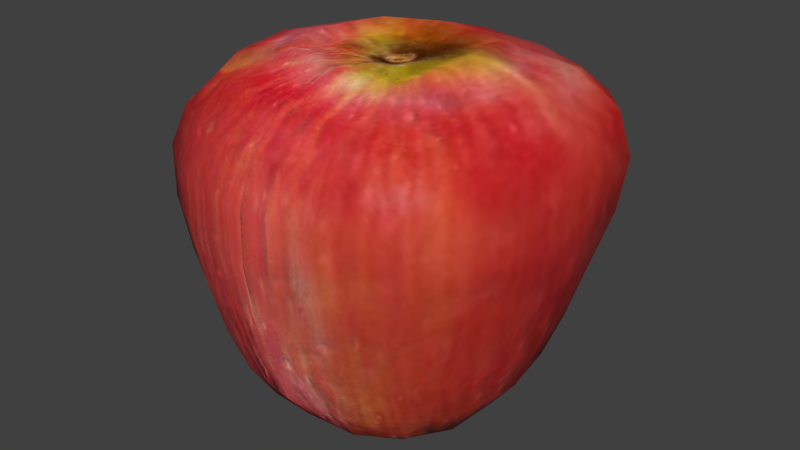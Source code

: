 # Source: apple.blend  (saved by Blender 5.2.45; exported with 4.5.12 LTS)
import bpy
from mathutils import Matrix  # noqa: F401  (used for matrix-valued properties, if any)

bpy.ops.wm.read_factory_settings(use_empty=True)
scene = bpy.context.scene
scene.name = 'Scene'

# ---- collections
col_collection_1 = bpy.data.collections.new('Collection 1'); scene.collection.children.link(col_collection_1)

# ---- images (referenced by path relative to the original .blend; pixels are not part of the script)
import os
ASSET_DIR = os.environ.get("B2B_ASSET_DIR", "")  # directory of the original .blend (textures are referenced by path, not embedded)
HERE = os.path.dirname(os.path.abspath(__file__))  # packed textures are extracted next to this script under _unpacked/

def load_image(name, relpath, width, height, colorspace="sRGB"):
    """Load a texture the original file referenced (path relative to the .blend, or extracted next to this script)."""
    p = next((c for c in (os.path.join(HERE, relpath), os.path.join(ASSET_DIR, relpath)) if relpath and os.path.exists(c)), "")
    if p:
        img = bpy.data.images.load(p, check_existing=True)
        img.name = name
    else:  # same state as the original file: an image datablock whose file is absent (Cycles renders it pink)
        img = bpy.data.images.new(name, width, height)
        img.source = "FILE"
        img.filepath = "//" + (relpath or name)
    img.colorspace_settings.name = colorspace
    return img
img_apple_texture_jpg_001 = load_image('Apple_texture.jpg.001', '_unpacked/Apple_texture.0479853d.jpg', 256, 256, 'sRGB')
img_apple_normal_jpg_001 = load_image('Apple_normal.jpg.001', '_unpacked/Apple_normal.06329bd3.jpg', 256, 256, 'Non-Color')
img_apple_spec_png_002 = load_image('Apple_spec.png.002', '_unpacked/Apple_spec.8edc3497.png', 256, 256, 'Non-Color')

# ---- materials (node trees are filled in below, after node groups)
mat_material_001 = bpy.data.materials.new('Material.001')
mat_material_001.alpha_threshold = 0.0
mat_material_001.use_backface_culling_lightprobe_volume = False
mat_material_001.use_transparent_shadow = False
mat_material_001.roughness = 0.5
mat_material_001.line_color = (0.0, 0.0, 0.0, 1.0)

# ---- material node trees
mat_material_001.use_nodes = True; mat_material_001.node_tree.nodes.clear()
_N = mat_material_001.node_tree.nodes; _L = mat_material_001.node_tree.links
n0 = _N.new('ShaderNodeOutputMaterial'); n0.name = 'Material Output'; n0.location = (600, 100)
n1 = _N.new('ShaderNodeBsdfPrincipled'); n1.name = 'Principled BSDF'; n1.location = (300, 100)
n1.inputs[2].default_value = 0.45
n1.inputs[10].default_value = 0.005
n2 = _N.new('ShaderNodeTexImage'); n2.name = 'Image Texture'; n2.location = (-500, 400)
n2.label = 'Base Color'
n2.image = img_apple_texture_jpg_001
n3 = _N.new('ShaderNodeTexImage'); n3.name = 'Image Texture.001'; n3.location = (-500, 0)
n3.label = 'Normal'
n3.image = img_apple_normal_jpg_001
n4 = _N.new('ShaderNodeNormalMap'); n4.name = 'Normal Map'; n4.location = (-50, 0)
n4.width = 160
n5 = _N.new('ShaderNodeTexImage'); n5.name = 'Image Texture.002'; n5.location = (-500, -400)
n5.label = 'Specular'
n5.image = img_apple_spec_png_002
_L.new(n1.outputs[0], n0.inputs[0])
_L.new(n2.outputs[0], n1.inputs[0])
_L.new(n3.outputs[0], n4.inputs[1])
_L.new(n4.outputs[0], n1.inputs[5])
_L.new(n5.outputs[0], n1.inputs[13])
n0.is_active_output = True

# ---- world
world_world = bpy.data.worlds.new('World'); scene.world = world_world
world_world.use_nodes = True; world_world.node_tree.nodes.clear()
_N = world_world.node_tree.nodes; _L = world_world.node_tree.links
n0 = _N.new('ShaderNodeOutputWorld'); n0.name = 'World Output'; n0.location = (280, 0)
n1 = _N.new('ShaderNodeBackground'); n1.name = 'Background'; n1.location = (0, 0)
n1.inputs[0].default_value = (0.05088, 0.05088, 0.05088, 1.0)
n2 = _N.new('NodeFrame'); n2.name = 'Frame'; n2.location = (0, 0)
n2.label = 'Versioning: Use Nodes was removed'
n2.width = 160
n0.parent = n2
n1.parent = n2
_L.new(n1.outputs[0], n0.inputs[0])
n0.is_active_output = True
world_world.color = (0.05088, 0.05088, 0.05088)
world_world.use_sun_shadow = False
world_world.sun_shadow_jitter_overblur = 0.0
world_world.cycles.sampling_method = 'MANUAL'
world_world.cycles.sample_map_resolution = 256

# ---- meshes
me_cube = bpy.data.meshes.new('Cube')
me_cube.from_pydata([(-0.006336, 0.0001641, 0.006883), (0.02327, 0.0001641, 0.005973), (-0.006336, -0.02944, 0.005973), (-0.03594, 0.0001641, 0.005973), (-0.006336, 0.02977, 0.005973), (0.02176, 0.02826, 0.0), (0.02176, -0.02793, 0.0), (-0.03443, -0.02793, 0.0), (-0.03443, 0.02826, 0.0), (-0.007191, 0.0004726, 0.2153), (-0.006083, 0.04721, 0.2269), (-0.05791, 0.00213, 0.224), (-0.007659, -0.0468, 0.2238), (0.04454, 0.003576, 0.2275), (0.03536, 0.04443, 0.2246), (-0.04233, 0.03552, 0.2255), (-0.05212, -0.03233, 0.2217), (0.03405, -0.04243, 0.2206), (0.12, 0.008868, 0.1689), (0.1149, 0.06144, 0.1695), (0.1113, 0.01043, 0.1962), (0.1125, -0.05149, 0.166), (0.1173, 0.005002, 0.1364), (0.1116, 0.05621, 0.137), (0.1068, 0.05937, 0.1956), (0.1046, -0.04676, 0.1917), (0.1096, -0.05079, 0.1348), (-0.004925, -0.12, 0.1669), (0.04812, -0.1167, 0.1656), (-0.004209, -0.1102, 0.1937), (-0.05708, -0.1099, 0.1667), (-0.00597, -0.12, 0.1353), (0.04553, -0.115, 0.1348), (0.045, -0.1079, 0.1911), (-0.05447, -0.09962, 0.1923), (-0.05542, -0.1114, 0.1354), (-0.12, 0.002476, 0.1671), (-0.1178, -0.04365, 0.1667), (-0.1134, 0.002913, 0.1941), (-0.1167, 0.04764, 0.1666), (-0.119, 0.00133, 0.1354), (-0.1152, -0.04561, 0.1354), (-0.1117, -0.03872, 0.1924), (-0.1078, 0.04369, 0.1923), (-0.1169, 0.04778, 0.1353), (-0.006336, 0.09323, 0.03663), (0.03107, 0.08716, 0.03707), (-0.006336, 0.07724, 0.01642), (-0.04374, 0.08716, 0.03707), (-0.006336, 0.1055, 0.06726), (0.03583, 0.09854, 0.06736), (0.02519, 0.07256, 0.01353), (-0.03786, 0.07256, 0.01353), (-0.0485, 0.09854, 0.06736), (0.08673, 0.0001641, 0.03663), (0.08066, 0.03757, 0.03707), (0.09903, 0.0001641, 0.06726), (0.08066, -0.03724, 0.03707), (0.07074, 0.0001641, 0.01642), (0.06606, 0.03169, 0.01348), (0.09205, 0.04233, 0.06736), (0.09205, -0.042, 0.06736), (0.06606, -0.03136, 0.01348), (-0.006336, -0.0929, 0.03663), (0.03107, -0.08683, 0.03707), (-0.006336, -0.1052, 0.06726), (-0.04374, -0.08683, 0.03707), (-0.006336, -0.07691, 0.01642), (0.02519, -0.07223, 0.01353), (0.03583, -0.09822, 0.06736), (-0.0485, -0.09822, 0.06736), (-0.03786, -0.07223, 0.01348), (-0.0994, 0.0001641, 0.03663), (-0.09333, -0.03724, 0.03707), (-0.1106, 0.0001595, 0.06726), (-0.09333, 0.03757, 0.03707), (-0.08341, 0.0001641, 0.01642), (-0.07873, -0.03136, 0.01353), (-0.1045, -0.042, 0.06736), (-0.1052, 0.0423, 0.06736), (-0.07873, 0.03169, 0.01348), (-0.006336, 0.1191, 0.1671), (0.04281, 0.1133, 0.1671), (-0.006336, 0.12, 0.1353), (-0.0567, 0.1111, 0.1666), (-0.006336, 0.1087, 0.194), (0.03945, 0.1048, 0.193), (0.04203, 0.1126, 0.1355), (-0.05631, 0.1119, 0.1353), (-0.05238, 0.1012, 0.1923), (0.04689, 0.02761, 0.001213), (0.04994, 0.0001641, 0.007349), (0.04689, -0.02728, 0.001213), (0.02111, 0.05339, 0.001213), (-0.006336, 0.05644, 0.007349), (-0.03378, 0.05339, 0.001213), (0.08528, 0.09306, 0.1364), (0.08766, 0.09649, 0.1681), (0.08136, 0.09072, 0.1929), (0.02111, -0.05306, 0.001213), (-0.006336, -0.05611, 0.007349), (-0.03378, -0.05306, 0.001213), (0.08764, -0.09287, 0.1344), (0.09086, -0.09549, 0.1647), (0.08451, -0.0889, 0.1889), (-0.05956, -0.02728, 0.001213), (-0.06261, 0.0001641, 0.007349), (-0.05956, 0.02761, 0.001213), (-0.09776, -0.08629, 0.1354), (-0.1002, -0.0844, 0.1663), (-0.09462, -0.07582, 0.1907), (-0.09983, 0.08777, 0.1353), (-0.09971, 0.08698, 0.1662), (-0.0911, 0.07911, 0.1906), (0.08336, 0.05382, 0.2142), (0.08755, 0.008686, 0.2163), (0.08259, -0.0438, 0.2108), (0.03749, 0.08474, 0.2124), (-0.00627, 0.08577, 0.2145), (-0.0494, 0.07961, 0.2114), (0.04161, -0.08605, 0.2102), (-0.00458, -0.08718, 0.2141), (-0.05334, -0.07747, 0.2114), (-0.09303, -0.03612, 0.2114), (-0.09442, 0.00261, 0.2145), (-0.08813, 0.04069, 0.2114), (0.07095, 0.07745, 0.06731), (0.06217, 0.06867, 0.03743), (0.05117, 0.05767, 0.01491), (0.07095, -0.07712, 0.06731), (0.06217, -0.06834, 0.03743), (0.05117, -0.05734, 0.01491), (-0.08362, -0.07712, 0.06731), (-0.07484, -0.06834, 0.03743), (-0.06384, -0.05734, 0.01491), (-0.08396, 0.07744, 0.06731), (-0.07484, 0.06867, 0.03743), (-0.06384, 0.05767, 0.01491), (0.1019, 0.04791, 0.1017), (0.1085, 0.0009427, 0.1014), (0.1011, -0.04618, 0.1012), (0.04012, -0.1071, 0.1012), (-0.006336, -0.1141, 0.1012), (-0.05205, -0.1065, 0.1013), (-0.1097, -0.04503, 0.1013), (-0.1148, 0.0002554, 0.1012), (-0.1129, 0.04569, 0.1013), (0.03938, 0.1068, 0.1013), (-0.006336, 0.1144, 0.1012), (-0.05261, 0.1068, 0.1013), (0.04041, 0.04691, 0.002524), (0.04041, -0.04658, 0.002524), (-0.05308, -0.04658, 0.002524), (-0.05308, 0.04691, 0.002524), (0.06946, 0.07877, 0.2074), (0.07172, -0.07627, 0.2035), (-0.0835, -0.06399, 0.2052), (-0.07823, 0.06746, 0.2051), (0.07808, 0.08479, 0.1014), (0.0791, -0.08502, 0.101), (-0.09096, -0.08338, 0.1013), (-0.09353, 0.08383, 0.1013), (-0.006178, 0.02579, 0.2202), (-0.007214, -0.02938, 0.2207), (-0.03896, 0.001208, 0.2206), (0.02209, 0.00172, 0.2206), (-0.006087, 0.03201, 0.2219), (-0.007004, -0.03532, 0.2222), (-0.04527, 0.001259, 0.2189), (0.03154, 0.002473, 0.2231), (-0.03904, -0.02198, 0.2192), (-0.03268, 0.02686, 0.22), (0.01944, 0.02924, 0.2223), (0.01967, -0.02758, 0.2166), (0.01269, -0.01875, 0.22), (-0.03046, -0.01505, 0.2201), (-0.0265, 0.01916, 0.2211), (0.01187, 0.0189, 0.2214)], [], [(0, 4, 5, 1), (1, 5, 90, 91), (4, 94, 93, 5), (5, 93, 150, 90), (0, 1, 6, 2), (2, 6, 99, 100), (1, 91, 92, 6), (6, 92, 151, 99), (0, 2, 7, 3), (3, 7, 105, 106), (2, 100, 101, 7), (7, 101, 152, 105), (0, 3, 8, 4), (4, 8, 95, 94), (3, 106, 107, 8), (8, 107, 153, 95), (9, 165, 177), (10, 14, 117, 118), (13, 115, 114, 14), (14, 114, 154, 117), (9, 162, 176), (11, 15, 125, 124), (10, 118, 119, 15), (15, 119, 157, 125), (163, 9, 175), (12, 16, 122, 121), (11, 124, 123, 16), (16, 123, 156, 122), (165, 9, 174), (13, 17, 116, 115), (12, 121, 120, 17), (17, 120, 155, 116), (18, 22, 23, 19), (19, 23, 96, 97), (22, 139, 138, 23), (23, 138, 158, 96), (18, 19, 24, 20), (20, 24, 114, 115), (19, 97, 98, 24), (24, 98, 154, 114), (18, 20, 25, 21), (21, 25, 104, 103), (20, 115, 116, 25), (25, 116, 155, 104), (18, 21, 26, 22), (22, 26, 140, 139), (21, 103, 102, 26), (26, 102, 159, 140), (27, 31, 32, 28), (28, 32, 102, 103), (31, 142, 141, 32), (32, 141, 159, 102), (27, 28, 33, 29), (29, 33, 120, 121), (28, 103, 104, 33), (33, 104, 155, 120), (27, 29, 34, 30), (30, 34, 110, 109), (29, 121, 122, 34), (34, 122, 156, 110), (27, 30, 35, 31), (31, 35, 143, 142), (30, 109, 108, 35), (35, 108, 160, 143), (36, 40, 41, 37), (37, 41, 108, 109), (40, 145, 144, 41), (41, 144, 160, 108), (36, 37, 42, 38), (38, 42, 123, 124), (37, 109, 110, 42), (42, 110, 156, 123), (36, 38, 43, 39), (39, 43, 113, 112), (38, 124, 125, 43), (43, 125, 157, 113), (36, 39, 44, 40), (40, 44, 146, 145), (39, 112, 111, 44), (44, 111, 161, 146), (45, 49, 50, 46), (46, 50, 126, 127), (49, 148, 147, 50), (50, 147, 158, 126), (45, 46, 51, 47), (47, 51, 93, 94), (46, 127, 128, 51), (51, 128, 150, 93), (45, 47, 52, 48), (48, 52, 137, 136), (47, 94, 95, 52), (52, 95, 153, 137), (45, 48, 53, 49), (49, 53, 149, 148), (48, 136, 135, 53), (53, 135, 161, 149), (54, 58, 59, 55), (55, 59, 128, 127), (58, 91, 90, 59), (59, 90, 150, 128), (54, 55, 60, 56), (56, 60, 138, 139), (55, 127, 126, 60), (60, 126, 158, 138), (54, 56, 61, 57), (57, 61, 129, 130), (56, 139, 140, 61), (61, 140, 159, 129), (54, 57, 62, 58), (58, 62, 92, 91), (57, 130, 131, 62), (62, 131, 151, 92), (63, 67, 68, 64), (64, 68, 131, 130), (67, 100, 99, 68), (68, 99, 151, 131), (63, 64, 69, 65), (65, 69, 141, 142), (64, 130, 129, 69), (69, 129, 159, 141), (63, 65, 70, 66), (66, 70, 132, 133), (65, 142, 143, 70), (70, 143, 160, 132), (63, 66, 71, 67), (67, 71, 101, 100), (66, 133, 134, 71), (71, 134, 152, 101), (72, 76, 77, 73), (73, 77, 134, 133), (76, 106, 105, 77), (77, 105, 152, 134), (72, 73, 78, 74), (74, 78, 144, 145), (73, 133, 132, 78), (78, 132, 160, 144), (72, 74, 79, 75), (75, 79, 135, 136), (74, 145, 146, 79), (79, 146, 161, 135), (72, 75, 80, 76), (76, 80, 107, 106), (75, 136, 137, 80), (80, 137, 153, 107), (81, 85, 86, 82), (82, 86, 98, 97), (85, 118, 117, 86), (86, 117, 154, 98), (81, 82, 87, 83), (83, 87, 147, 148), (82, 97, 96, 87), (87, 96, 158, 147), (81, 83, 88, 84), (84, 88, 111, 112), (83, 148, 149, 88), (88, 149, 161, 111), (81, 84, 89, 85), (85, 89, 119, 118), (84, 112, 113, 89), (89, 113, 157, 119), (175, 170, 167, 163), (165, 169, 172, 177), (174, 173, 169, 165), (162, 166, 171, 176), (173, 17, 13, 169), (168, 11, 16, 170), (166, 10, 15, 171), (169, 13, 14, 172), (167, 12, 17, 173), (172, 14, 10, 166), (171, 15, 11, 168), (170, 16, 12, 167), (9, 163, 174), (163, 167, 173, 174), (164, 168, 170, 175), (9, 164, 175), (176, 171, 168, 164), (164, 9, 176), (162, 9, 177), (177, 172, 166, 162)])
me_cube.polygons.foreach_set('use_smooth', [True] * 180)
_uv = me_cube.uv_layers.new(name='UVMap')
_uv.uv.foreach_set('vector', [0.4972, 0.8131, 0.4969, 0.6844, 0.5389, 0.672, 0.5698, 0.7254, 0.5698, 0.7254, 0.5389, 0.672, 0.5659, 0.6477, 0.5983, 0.6739, 0.4969, 0.6844, 0.4966, 0.6337, 0.5273, 0.6337, 0.5389, 0.672, 0.5389, 0.672, 0.5273, 0.6337, 0.548, 0.6308, 0.5659, 0.6477, 0.4972, 0.8131, 0.5698, 0.7254, 0.6211, 0.7707, 0.5989, 0.8871, 0.5989, 0.8871, 0.6211, 0.7707, 0.6775, 0.7839, 0.6975, 0.8935, 0.5698, 0.7254, 0.5983, 0.6739, 0.635, 0.7075, 0.6211, 0.7707, 0.6211, 0.7707, 0.635, 0.7075, 0.6659, 0.7306, 0.6775, 0.7839, 0.4972, 0.8131, 0.3966, 0.8866, 0.3741, 0.7719, 0.4246, 0.7264, 0.4246, 0.7264, 0.3741, 0.7719, 0.3598, 0.7097, 0.3957, 0.6758, 0.3966, 0.8866, 0.2997, 0.8935, 0.3187, 0.7858, 0.3741, 0.7719, 0.3741, 0.7719, 0.3187, 0.7858, 0.3296, 0.7331, 0.3598, 0.7097, 0.4972, 0.8131, 0.4246, 0.7264, 0.4548, 0.6727, 0.4969, 0.6844, 0.4969, 0.6844, 0.4548, 0.6727, 0.466, 0.6343, 0.4966, 0.6337, 0.4246, 0.7264, 0.3957, 0.6758, 0.4277, 0.649, 0.4548, 0.6727, 0.4548, 0.6727, 0.4277, 0.649, 0.4453, 0.6318, 0.466, 0.6343, 0.4918, 0.1969, 0.5561, 0.2608, 0.5246, 0.2825, 0.494, 0.3308, 0.5402, 0.3411, 0.5289, 0.3921, 0.4949, 0.387, 0.5804, 0.2984, 0.6041, 0.3592, 0.5709, 0.3868, 0.5402, 0.3411, 0.5402, 0.3411, 0.5709, 0.3868, 0.5522, 0.4005, 0.5289, 0.3921, 0.4918, 0.1969, 0.4932, 0.2909, 0.4588, 0.2853, 0.4031, 0.2992, 0.4482, 0.3283, 0.4138, 0.3785, 0.3798, 0.3566, 0.494, 0.3308, 0.4949, 0.387, 0.4602, 0.3905, 0.4482, 0.3283, 0.4482, 0.3283, 0.4602, 0.3905, 0.435, 0.3959, 0.4138, 0.3785, 0.406, 0.1106, 0.4918, 0.1969, 0.4106, 0.2178, 0.3541, 0.08024, 0.3556, 0.2517, 0.2687, 0.2552, 0.2033, 0.09423, 0.4031, 0.2992, 0.3798, 0.3566, 0.3376, 0.3368, 0.3556, 0.2517, 0.3556, 0.2517, 0.3376, 0.3368, 0.2992, 0.3214, 0.2687, 0.2552, 0.5561, 0.2608, 0.4918, 0.1969, 0.5738, 0.201, 0.5804, 0.2984, 0.6398, 0.224, 0.6568, 0.331, 0.6041, 0.3592, 0.6195, 0.08117, 0.7601, 0.083, 0.7256, 0.2479, 0.6398, 0.224, 0.6398, 0.224, 0.7256, 0.2479, 0.702, 0.3135, 0.6568, 0.331, 0.6224, 0.4256, 0.6305, 0.4619, 0.5898, 0.4656, 0.5846, 0.4364, 0.5846, 0.4364, 0.5898, 0.4656, 0.559, 0.4685, 0.5575, 0.4413, 0.6305, 0.4619, 0.6356, 0.5062, 0.5936, 0.5035, 0.5898, 0.4656, 0.5898, 0.4656, 0.5936, 0.5035, 0.5599, 0.5028, 0.559, 0.4685, 0.6224, 0.4256, 0.5846, 0.4364, 0.5798, 0.4133, 0.614, 0.395, 0.614, 0.395, 0.5798, 0.4133, 0.5709, 0.3868, 0.6041, 0.3592, 0.5846, 0.4364, 0.5575, 0.4413, 0.5551, 0.4199, 0.5798, 0.4133, 0.5798, 0.4133, 0.5551, 0.4199, 0.5522, 0.4005, 0.5709, 0.3868, 0.6224, 0.4256, 0.614, 0.395, 0.6668, 0.3732, 0.6782, 0.4094, 0.6782, 0.4094, 0.6668, 0.3732, 0.7185, 0.3501, 0.7311, 0.3909, 0.614, 0.395, 0.6041, 0.3592, 0.6568, 0.331, 0.6668, 0.3732, 0.6668, 0.3732, 0.6568, 0.331, 0.702, 0.3135, 0.7185, 0.3501, 0.6224, 0.4256, 0.6782, 0.4094, 0.6858, 0.4539, 0.6305, 0.4619, 0.6305, 0.4619, 0.6858, 0.4539, 0.686, 0.5072, 0.6356, 0.5062, 0.6782, 0.4094, 0.7311, 0.3909, 0.7421, 0.4416, 0.6858, 0.4539, 0.6858, 0.4539, 0.7421, 0.4416, 0.7461, 0.5099, 0.686, 0.5072, 0.9259, 0.2483, 0.962, 0.3888, 0.8211, 0.4242, 0.7985, 0.3503, 0.7985, 0.3503, 0.8211, 0.4242, 0.7421, 0.4416, 0.7311, 0.3909, 0.962, 0.3888, 0.9582, 0.5477, 0.8284, 0.5204, 0.8211, 0.4242, 0.8211, 0.4242, 0.8284, 0.5204, 0.7461, 0.5099, 0.7421, 0.4416, 0.9259, 0.2483, 0.7985, 0.3503, 0.7715, 0.2915, 0.856, 0.1493, 0.856, 0.1493, 0.7715, 0.2915, 0.7256, 0.2479, 0.7601, 0.083, 0.7985, 0.3503, 0.7311, 0.3909, 0.7185, 0.3501, 0.7715, 0.2915, 0.7715, 0.2915, 0.7185, 0.3501, 0.702, 0.3135, 0.7256, 0.2479, 0.05843, 0.2737, 0.1164, 0.1729, 0.2174, 0.295, 0.1894, 0.3589, 0.1894, 0.3589, 0.2174, 0.295, 0.2812, 0.3549, 0.2645, 0.3971, 0.1164, 0.1729, 0.2033, 0.09423, 0.2687, 0.2552, 0.2174, 0.295, 0.2174, 0.295, 0.2687, 0.2552, 0.2992, 0.3214, 0.2812, 0.3549, 0.05843, 0.2737, 0.1894, 0.3589, 0.1685, 0.4375, 0.03413, 0.4118, 0.03413, 0.4118, 0.1685, 0.4375, 0.1662, 0.5328, 0.04314, 0.5634, 0.1894, 0.3589, 0.2645, 0.3971, 0.2517, 0.4511, 0.1685, 0.4375, 0.1685, 0.4375, 0.2517, 0.4511, 0.2479, 0.5184, 0.1662, 0.5328, 0.3622, 0.4255, 0.3567, 0.4656, 0.3074, 0.4595, 0.3163, 0.4133, 0.3163, 0.4133, 0.3074, 0.4595, 0.2517, 0.4511, 0.2645, 0.3971, 0.3567, 0.4656, 0.3551, 0.5111, 0.3051, 0.5143, 0.3074, 0.4595, 0.3074, 0.4595, 0.3051, 0.5143, 0.2479, 0.5184, 0.2517, 0.4511, 0.3622, 0.4255, 0.3163, 0.4133, 0.3281, 0.3769, 0.3696, 0.3915, 0.3696, 0.3915, 0.3281, 0.3769, 0.3376, 0.3368, 0.3798, 0.3566, 0.3163, 0.4133, 0.2645, 0.3971, 0.2812, 0.3549, 0.3281, 0.3769, 0.3281, 0.3769, 0.2812, 0.3549, 0.2992, 0.3214, 0.3376, 0.3368, 0.3622, 0.4255, 0.3696, 0.3915, 0.4038, 0.4072, 0.4003, 0.4362, 0.4003, 0.4362, 0.4038, 0.4072, 0.4322, 0.4187, 0.4301, 0.4433, 0.3696, 0.3915, 0.3798, 0.3566, 0.4138, 0.3785, 0.4038, 0.4072, 0.4038, 0.4072, 0.4138, 0.3785, 0.435, 0.3959, 0.4322, 0.4187, 0.3622, 0.4255, 0.4003, 0.4362, 0.3973, 0.4692, 0.3567, 0.4656, 0.3567, 0.4656, 0.3973, 0.4692, 0.3967, 0.5066, 0.3551, 0.5111, 0.4003, 0.4362, 0.4301, 0.4433, 0.4295, 0.4708, 0.3973, 0.4692, 0.3973, 0.4692, 0.4295, 0.4708, 0.4301, 0.5038, 0.3967, 0.5066, 0.4963, 0.5717, 0.4961, 0.5377, 0.5277, 0.5376, 0.5266, 0.5718, 0.5266, 0.5718, 0.5277, 0.5376, 0.5589, 0.539, 0.5562, 0.574, 0.4961, 0.5377, 0.4959, 0.504, 0.5281, 0.5034, 0.5277, 0.5376, 0.5277, 0.5376, 0.5281, 0.5034, 0.5599, 0.5028, 0.5589, 0.539, 0.4963, 0.5717, 0.5266, 0.5718, 0.5252, 0.604, 0.4965, 0.6019, 0.4965, 0.6019, 0.5252, 0.604, 0.5273, 0.6337, 0.4966, 0.6337, 0.5266, 0.5718, 0.5562, 0.574, 0.5522, 0.6057, 0.5252, 0.604, 0.5252, 0.604, 0.5522, 0.6057, 0.548, 0.6308, 0.5273, 0.6337, 0.4963, 0.5717, 0.4965, 0.6019, 0.4677, 0.6046, 0.466, 0.5724, 0.466, 0.5724, 0.4677, 0.6046, 0.4408, 0.6069, 0.4365, 0.5752, 0.4965, 0.6019, 0.4966, 0.6337, 0.466, 0.6343, 0.4677, 0.6046, 0.4677, 0.6046, 0.466, 0.6343, 0.4453, 0.6318, 0.4408, 0.6069, 0.4963, 0.5717, 0.466, 0.5724, 0.4645, 0.5382, 0.4961, 0.5377, 0.4961, 0.5377, 0.4645, 0.5382, 0.4634, 0.504, 0.4959, 0.504, 0.466, 0.5724, 0.4365, 0.5752, 0.4331, 0.5401, 0.4645, 0.5382, 0.4645, 0.5382, 0.4331, 0.5401, 0.4301, 0.5038, 0.4634, 0.504, 0.6237, 0.5983, 0.6131, 0.6366, 0.5793, 0.6192, 0.5874, 0.5835, 0.5874, 0.5835, 0.5793, 0.6192, 0.5522, 0.6057, 0.5562, 0.574, 0.6131, 0.6366, 0.5983, 0.6739, 0.5659, 0.6477, 0.5793, 0.6192, 0.5793, 0.6192, 0.5659, 0.6477, 0.548, 0.6308, 0.5522, 0.6057, 0.6237, 0.5983, 0.5874, 0.5835, 0.5925, 0.5442, 0.6325, 0.553, 0.6325, 0.553, 0.5925, 0.5442, 0.5936, 0.5035, 0.6356, 0.5062, 0.5874, 0.5835, 0.5562, 0.574, 0.5589, 0.539, 0.5925, 0.5442, 0.5925, 0.5442, 0.5589, 0.539, 0.5599, 0.5028, 0.5936, 0.5035, 0.6237, 0.5983, 0.6325, 0.553, 0.6804, 0.5646, 0.6678, 0.6187, 0.6678, 0.6187, 0.6804, 0.5646, 0.737, 0.5829, 0.7168, 0.6474, 0.6325, 0.553, 0.6356, 0.5062, 0.686, 0.5072, 0.6804, 0.5646, 0.6804, 0.5646, 0.686, 0.5072, 0.7461, 0.5099, 0.737, 0.5829, 0.6237, 0.5983, 0.6678, 0.6187, 0.6502, 0.6649, 0.6131, 0.6366, 0.6131, 0.6366, 0.6502, 0.6649, 0.635, 0.7075, 0.5983, 0.6739, 0.6678, 0.6187, 0.7168, 0.6474, 0.6906, 0.6975, 0.6502, 0.6649, 0.6502, 0.6649, 0.6906, 0.6975, 0.6659, 0.7306, 0.635, 0.7075, 0.8438, 0.8026, 0.7738, 0.8652, 0.7266, 0.7608, 0.7736, 0.7039, 0.7736, 0.7039, 0.7266, 0.7608, 0.6906, 0.6975, 0.7168, 0.6474, 0.7738, 0.8652, 0.6975, 0.8935, 0.6775, 0.7839, 0.7266, 0.7608, 0.7266, 0.7608, 0.6775, 0.7839, 0.6659, 0.7306, 0.6906, 0.6975, 0.8438, 0.8026, 0.7736, 0.7039, 0.8103, 0.6203, 0.9147, 0.6941, 0.9147, 0.6941, 0.8103, 0.6203, 0.8284, 0.5204, 0.9582, 0.5477, 0.7736, 0.7039, 0.7168, 0.6474, 0.737, 0.5829, 0.8103, 0.6203, 0.8103, 0.6203, 0.737, 0.5829, 0.7461, 0.5099, 0.8284, 0.5204, 0.1565, 0.8065, 0.08694, 0.7029, 0.1867, 0.6288, 0.2237, 0.7092, 0.2237, 0.7092, 0.1867, 0.6288, 0.2575, 0.5897, 0.2785, 0.6525, 0.08694, 0.7029, 0.04314, 0.5634, 0.1662, 0.5328, 0.1867, 0.6288, 0.1867, 0.6288, 0.1662, 0.5328, 0.2479, 0.5184, 0.2575, 0.5897, 0.1565, 0.8065, 0.2237, 0.7092, 0.2704, 0.764, 0.2251, 0.8666, 0.2251, 0.8666, 0.2704, 0.764, 0.3187, 0.7858, 0.2997, 0.8935, 0.2237, 0.7092, 0.2785, 0.6525, 0.3049, 0.7011, 0.2704, 0.764, 0.2704, 0.764, 0.3049, 0.7011, 0.3296, 0.7331, 0.3187, 0.7858, 0.3695, 0.6014, 0.3806, 0.6391, 0.3442, 0.668, 0.3262, 0.6229, 0.3262, 0.6229, 0.3442, 0.668, 0.3049, 0.7011, 0.2785, 0.6525, 0.3806, 0.6391, 0.3957, 0.6758, 0.3598, 0.7097, 0.3442, 0.668, 0.3442, 0.668, 0.3598, 0.7097, 0.3296, 0.7331, 0.3049, 0.7011, 0.3695, 0.6014, 0.3262, 0.6229, 0.3126, 0.5701, 0.36, 0.5572, 0.36, 0.5572, 0.3126, 0.5701, 0.3051, 0.5143, 0.3551, 0.5111, 0.3262, 0.6229, 0.2785, 0.6525, 0.2575, 0.5897, 0.3126, 0.5701, 0.3126, 0.5701, 0.2575, 0.5897, 0.2479, 0.5184, 0.3051, 0.5143, 0.3695, 0.6014, 0.36, 0.5572, 0.3994, 0.5463, 0.4054, 0.5856, 0.4054, 0.5856, 0.3994, 0.5463, 0.4331, 0.5401, 0.4365, 0.5752, 0.36, 0.5572, 0.3551, 0.5111, 0.3967, 0.5066, 0.3994, 0.5463, 0.3994, 0.5463, 0.3967, 0.5066, 0.4301, 0.5038, 0.4331, 0.5401, 0.3695, 0.6014, 0.4054, 0.5856, 0.414, 0.621, 0.3806, 0.6391, 0.3806, 0.6391, 0.414, 0.621, 0.4277, 0.649, 0.3957, 0.6758, 0.4054, 0.5856, 0.4365, 0.5752, 0.4408, 0.6069, 0.414, 0.621, 0.414, 0.621, 0.4408, 0.6069, 0.4453, 0.6318, 0.4277, 0.649, 0.4956, 0.4442, 0.4954, 0.418, 0.5267, 0.4192, 0.5278, 0.4437, 0.5278, 0.4437, 0.5267, 0.4192, 0.5551, 0.4199, 0.5575, 0.4413, 0.4954, 0.418, 0.4949, 0.387, 0.5289, 0.3921, 0.5267, 0.4192, 0.5267, 0.4192, 0.5289, 0.3921, 0.5522, 0.4005, 0.5551, 0.4199, 0.4956, 0.4442, 0.5278, 0.4437, 0.528, 0.4715, 0.4957, 0.4725, 0.4957, 0.4725, 0.528, 0.4715, 0.5281, 0.5034, 0.4959, 0.504, 0.5278, 0.4437, 0.5575, 0.4413, 0.559, 0.4685, 0.528, 0.4715, 0.528, 0.4715, 0.559, 0.4685, 0.5599, 0.5028, 0.5281, 0.5034, 0.4956, 0.4442, 0.4957, 0.4725, 0.4624, 0.4722, 0.4622, 0.4444, 0.4622, 0.4444, 0.4624, 0.4722, 0.4295, 0.4708, 0.4301, 0.4433, 0.4957, 0.4725, 0.4959, 0.504, 0.4634, 0.504, 0.4624, 0.4722, 0.4624, 0.4722, 0.4634, 0.504, 0.4301, 0.5038, 0.4295, 0.4708, 0.4956, 0.4442, 0.4622, 0.4444, 0.4632, 0.4189, 0.4954, 0.418, 0.4954, 0.418, 0.4632, 0.4189, 0.4602, 0.3905, 0.4949, 0.387, 0.4622, 0.4444, 0.4301, 0.4433, 0.4322, 0.4187, 0.4632, 0.4189, 0.4632, 0.4189, 0.4322, 0.4187, 0.435, 0.3959, 0.4602, 0.3905, 0.4106, 0.2178, 0.3866, 0.2293, 0.3894, 0.09797, 0.406, 0.1106, 0.5561, 0.2608, 0.5677, 0.277, 0.5295, 0.3077, 0.5246, 0.2825, 0.5738, 0.201, 0.5994, 0.2038, 0.5677, 0.277, 0.5561, 0.2608, 0.4932, 0.2909, 0.4935, 0.3039, 0.4545, 0.3049, 0.4588, 0.2853, 0.5994, 0.2038, 0.6398, 0.224, 0.5804, 0.2984, 0.5677, 0.277, 0.4156, 0.2765, 0.4031, 0.2992, 0.3556, 0.2517, 0.3866, 0.2293, 0.4935, 0.3039, 0.494, 0.3308, 0.4482, 0.3283, 0.4545, 0.3049, 0.5677, 0.277, 0.5804, 0.2984, 0.5402, 0.3411, 0.5295, 0.3077, 0.5874, 0.1038, 0.6195, 0.08117, 0.6398, 0.224, 0.5994, 0.2038, 0.5295, 0.3077, 0.5402, 0.3411, 0.494, 0.3308, 0.4935, 0.3039, 0.4545, 0.3049, 0.4482, 0.3283, 0.4031, 0.2992, 0.4156, 0.2765, 0.3866, 0.2293, 0.3556, 0.2517, 0.3541, 0.08024, 0.3894, 0.09797, 0.4918, 0.1969, 0.5713, 0.1149, 0.5738, 0.201, 0.5713, 0.1149, 0.5874, 0.1038, 0.5994, 0.2038, 0.5738, 0.201, 0.424, 0.2668, 0.4156, 0.2765, 0.3866, 0.2293, 0.4106, 0.2178, 0.4918, 0.1969, 0.424, 0.2668, 0.4106, 0.2178, 0.4588, 0.2853, 0.4545, 0.3049, 0.4156, 0.2765, 0.424, 0.2668, 0.424, 0.2668, 0.4918, 0.1969, 0.4588, 0.2853, 0.4932, 0.2909, 0.4918, 0.1969, 0.5246, 0.2825, 0.5246, 0.2825, 0.5295, 0.3077, 0.4935, 0.3039, 0.4932, 0.2909])
me_cube.materials.append(mat_material_001)
me_cube.use_remesh_preserve_volume = False
me_cube.use_remesh_preserve_attributes = False
me_cube.use_mirror_vertex_groups = False
me_cube.update()

# ---- objects
ob_apple = bpy.data.objects.new('apple', me_cube)

# ---- transforms, parenting, visibility, modifiers, constraints
ob_apple.location = (0.0, 0.0, 0.0)
ob_apple.lock_rotations_4d = False
ob_apple.empty_display_type = 'ARROWS'
ob_apple.lineart.crease_threshold = 0.0

# ---- collection membership
col_collection_1.objects.link(ob_apple)

# ---- scene / render settings (as saved in the file)
scene.frame_start = 1; scene.frame_end = 250; scene.frame_set(1)
scene.render.engine = 'BLENDER_EEVEE_NEXT'
scene.render.image_settings.color_mode = 'RGB'
scene.render.image_settings.compression = 90
scene.render.resolution_percentage = 50
scene.render.dither_intensity = 0.0
scene.render.bake_margin = 2
scene.render.bake_bias = 0.0
scene.render.bake_samples = 0
scene.cycles.use_denoising = False
scene.cycles.samples = 10
scene.cycles.sampling_pattern = 'TABULATED_SOBOL'
scene.cycles.light_sampling_threshold = 0.0
scene.cycles.use_adaptive_sampling = False
scene.cycles.use_light_tree = False
scene.cycles.blur_glossy = 0.0
scene.cycles.volume_bounces = 1
scene.cycles.pixel_filter_type = 'GAUSSIAN'
scene.cycles.sample_clamp_indirect = 0.0
scene.eevee.fast_gi_thickness_near = 0.1
scene.eevee.fast_gi_thickness_far = 0.0
scene.view_settings.view_transform = 'Standard'
bpy.context.view_layer.update()

# ---- added for rendering (the .blend has no active camera and no usable light): camera, sun
cam_auto = bpy.data.cameras.new('AutoCamera')
cam_auto.lens = 50.0
cam_auto.sensor_width = 36.0
cam_auto.clip_end = 1000.0
ob_auto_camera = bpy.data.objects.new('AutoCamera', cam_auto)
scene.collection.objects.link(ob_auto_camera)
ob_auto_camera.location = (0.378055, -0.453666, 0.416215)
ob_auto_camera.rotation_euler = (1.09748, -7.21219e-08, 0.694738)
scene.camera = ob_auto_camera
light_auto_sun = bpy.data.lights.new('AutoSun', 'SUN')
light_auto_sun.energy = 3.0
light_auto_sun.angle = 0.0523599
ob_auto_sun = bpy.data.objects.new('AutoSun', light_auto_sun)
scene.collection.objects.link(ob_auto_sun)
ob_auto_sun.rotation_euler = (0.872665, 0.174533, 0.523599)
bpy.context.view_layer.update()
